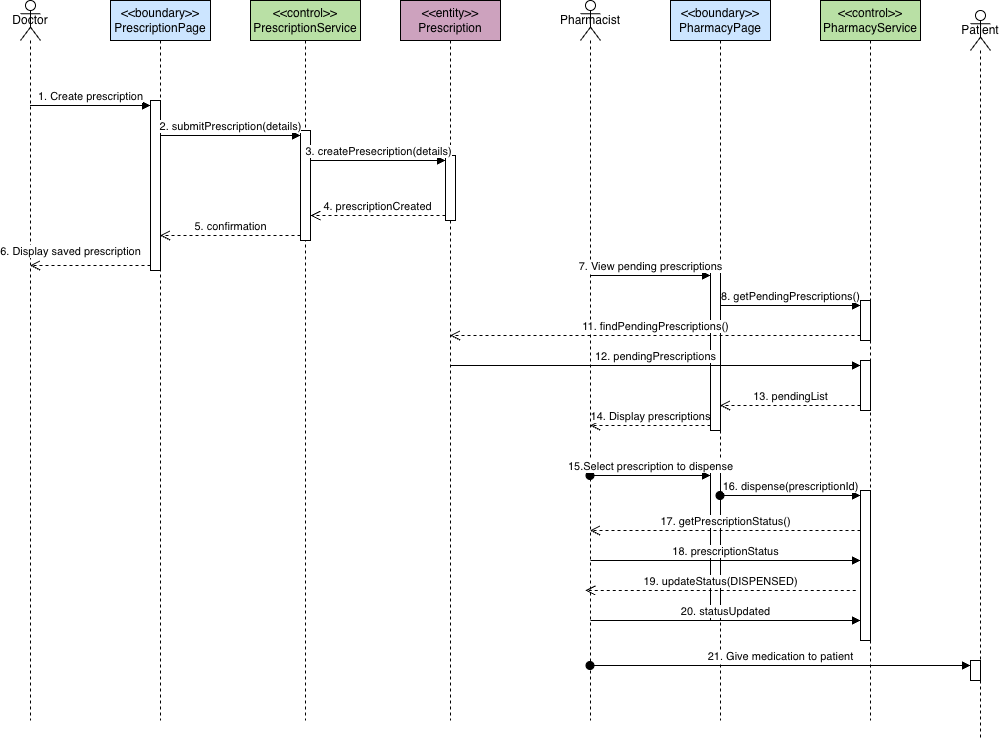

The diagram above was exported from draw.io. Its source (the exported page's mxGraphModel, read from the mxfile embedded in the PNG):
<mxGraphModel dx="1531" dy="1152" grid="1" gridSize="10" guides="1" tooltips="1" connect="1" arrows="1" fold="1" page="1" pageScale="1" pageWidth="850" pageHeight="1100" math="0" shadow="0">
  <root>
    <mxCell id="0" />
    <mxCell id="1" parent="0" />
    <mxCell id="bu3fdW0rKzY6C1avB7iO-1" parent="1" style="shape=umlLifeline;perimeter=lifelinePerimeter;whiteSpace=wrap;html=1;container=1;dropTarget=0;collapsible=0;recursiveResize=0;outlineConnect=0;portConstraint=eastwest;newEdgeStyle={&quot;curved&quot;:0,&quot;rounded&quot;:0};participant=umlActor;" value="Doctor" vertex="1">
      <mxGeometry height="720" width="20" x="30" y="40" as="geometry" />
    </mxCell>
    <mxCell id="bu3fdW0rKzY6C1avB7iO-2" parent="1" style="shape=umlLifeline;perimeter=lifelinePerimeter;whiteSpace=wrap;html=1;container=1;dropTarget=0;collapsible=0;recursiveResize=0;outlineConnect=0;portConstraint=eastwest;newEdgeStyle={&quot;curved&quot;:0,&quot;rounded&quot;:0};fillColor=#CCE5FF;" value="&amp;lt;&amp;lt;boundary&amp;gt;&amp;gt;&lt;div&gt;PrescriptionPage&lt;/div&gt;" vertex="1">
      <mxGeometry height="720" width="100" x="120" y="40" as="geometry" />
    </mxCell>
    <mxCell id="bu3fdW0rKzY6C1avB7iO-9" parent="bu3fdW0rKzY6C1avB7iO-2" style="html=1;points=[[0,0,0,0,5],[0,1,0,0,-5],[1,0,0,0,5],[1,1,0,0,-5]];perimeter=orthogonalPerimeter;outlineConnect=0;targetShapes=umlLifeline;portConstraint=eastwest;newEdgeStyle={&quot;curved&quot;:0,&quot;rounded&quot;:0};" value="" vertex="1">
      <mxGeometry height="170" width="10" x="40" y="100" as="geometry" />
    </mxCell>
    <mxCell id="bu3fdW0rKzY6C1avB7iO-3" parent="1" style="shape=umlLifeline;perimeter=lifelinePerimeter;whiteSpace=wrap;html=1;container=1;dropTarget=0;collapsible=0;recursiveResize=0;outlineConnect=0;portConstraint=eastwest;newEdgeStyle={&quot;curved&quot;:0,&quot;rounded&quot;:0};fillColor=#B9E0A5;" value="&amp;lt;&amp;lt;control&amp;gt;&amp;gt;&lt;div&gt;PrescriptionService&lt;/div&gt;" vertex="1">
      <mxGeometry height="720" width="110" x="260" y="40" as="geometry" />
    </mxCell>
    <mxCell id="bu3fdW0rKzY6C1avB7iO-12" parent="bu3fdW0rKzY6C1avB7iO-3" style="html=1;points=[[0,0,0,0,5],[0,1,0,0,-5],[1,0,0,0,5],[1,1,0,0,-5]];perimeter=orthogonalPerimeter;outlineConnect=0;targetShapes=umlLifeline;portConstraint=eastwest;newEdgeStyle={&quot;curved&quot;:0,&quot;rounded&quot;:0};" value="" vertex="1">
      <mxGeometry height="110" width="10" x="50" y="130" as="geometry" />
    </mxCell>
    <mxCell id="bu3fdW0rKzY6C1avB7iO-4" parent="1" style="shape=umlLifeline;perimeter=lifelinePerimeter;whiteSpace=wrap;html=1;container=1;dropTarget=0;collapsible=0;recursiveResize=0;outlineConnect=0;portConstraint=eastwest;newEdgeStyle={&quot;curved&quot;:0,&quot;rounded&quot;:0};fillColor=#CDA2BE;" value="&amp;lt;&amp;lt;entity&amp;gt;&amp;gt;&lt;div&gt;Prescription&lt;/div&gt;" vertex="1">
      <mxGeometry height="720" width="100" x="410" y="40" as="geometry" />
    </mxCell>
    <mxCell id="bu3fdW0rKzY6C1avB7iO-15" parent="bu3fdW0rKzY6C1avB7iO-4" style="html=1;points=[[0,0,0,0,5],[0,1,0,0,-5],[1,0,0,0,5],[1,1,0,0,-5]];perimeter=orthogonalPerimeter;outlineConnect=0;targetShapes=umlLifeline;portConstraint=eastwest;newEdgeStyle={&quot;curved&quot;:0,&quot;rounded&quot;:0};" value="" vertex="1">
      <mxGeometry height="65" width="10" x="45" y="155" as="geometry" />
    </mxCell>
    <mxCell id="bu3fdW0rKzY6C1avB7iO-5" parent="1" style="shape=umlLifeline;perimeter=lifelinePerimeter;whiteSpace=wrap;html=1;container=1;dropTarget=0;collapsible=0;recursiveResize=0;outlineConnect=0;portConstraint=eastwest;newEdgeStyle={&quot;curved&quot;:0,&quot;rounded&quot;:0};fillColor=#CCE5FF;" value="&amp;lt;&amp;lt;boundary&amp;gt;&amp;gt;&lt;div&gt;PharmacyPage&lt;/div&gt;" vertex="1">
      <mxGeometry height="720" width="100" x="680" y="40" as="geometry" />
    </mxCell>
    <mxCell id="bu3fdW0rKzY6C1avB7iO-18" parent="bu3fdW0rKzY6C1avB7iO-5" style="html=1;points=[[0,0,0,0,5],[0,1,0,0,-5],[1,0,0,0,5],[1,1,0,0,-5]];perimeter=orthogonalPerimeter;outlineConnect=0;targetShapes=umlLifeline;portConstraint=eastwest;newEdgeStyle={&quot;curved&quot;:0,&quot;rounded&quot;:0};" value="" vertex="1">
      <mxGeometry height="160" width="10" x="40" y="270" as="geometry" />
    </mxCell>
    <mxCell id="bu3fdW0rKzY6C1avB7iO-27" parent="bu3fdW0rKzY6C1avB7iO-5" style="html=1;points=[[0,0,0,0,5],[0,1,0,0,-5],[1,0,0,0,5],[1,1,0,0,-5]];perimeter=orthogonalPerimeter;outlineConnect=0;targetShapes=umlLifeline;portConstraint=eastwest;newEdgeStyle={&quot;curved&quot;:0,&quot;rounded&quot;:0};" value="" vertex="1">
      <mxGeometry height="150" width="10" x="40" y="470" as="geometry" />
    </mxCell>
    <mxCell id="bu3fdW0rKzY6C1avB7iO-6" parent="1" style="shape=umlLifeline;perimeter=lifelinePerimeter;whiteSpace=wrap;html=1;container=1;dropTarget=0;collapsible=0;recursiveResize=0;outlineConnect=0;portConstraint=eastwest;newEdgeStyle={&quot;curved&quot;:0,&quot;rounded&quot;:0};participant=umlActor;" value="Pharmacist" vertex="1">
      <mxGeometry height="720" width="20" x="590" y="40" as="geometry" />
    </mxCell>
    <mxCell id="bu3fdW0rKzY6C1avB7iO-7" parent="1" style="shape=umlLifeline;perimeter=lifelinePerimeter;whiteSpace=wrap;html=1;container=1;dropTarget=0;collapsible=0;recursiveResize=0;outlineConnect=0;portConstraint=eastwest;newEdgeStyle={&quot;curved&quot;:0,&quot;rounded&quot;:0};fillColor=#B9E0A5;" value="&amp;lt;&amp;lt;control&amp;gt;&amp;gt;&lt;div&gt;PharmacyService&lt;/div&gt;" vertex="1">
      <mxGeometry height="720" width="100" x="830" y="40" as="geometry" />
    </mxCell>
    <mxCell id="bu3fdW0rKzY6C1avB7iO-21" parent="bu3fdW0rKzY6C1avB7iO-7" style="html=1;points=[[0,0,0,0,5],[0,1,0,0,-5],[1,0,0,0,5],[1,1,0,0,-5]];perimeter=orthogonalPerimeter;outlineConnect=0;targetShapes=umlLifeline;portConstraint=eastwest;newEdgeStyle={&quot;curved&quot;:0,&quot;rounded&quot;:0};" value="" vertex="1">
      <mxGeometry height="40" width="10" x="40" y="300" as="geometry" />
    </mxCell>
    <mxCell id="bu3fdW0rKzY6C1avB7iO-24" parent="bu3fdW0rKzY6C1avB7iO-7" style="html=1;points=[[0,0,0,0,5],[0,1,0,0,-5],[1,0,0,0,5],[1,1,0,0,-5]];perimeter=orthogonalPerimeter;outlineConnect=0;targetShapes=umlLifeline;portConstraint=eastwest;newEdgeStyle={&quot;curved&quot;:0,&quot;rounded&quot;:0};" value="" vertex="1">
      <mxGeometry height="50" width="10" x="40" y="360" as="geometry" />
    </mxCell>
    <mxCell id="bu3fdW0rKzY6C1avB7iO-29" parent="bu3fdW0rKzY6C1avB7iO-7" style="html=1;points=[[0,0,0,0,5],[0,1,0,0,-5],[1,0,0,0,5],[1,1,0,0,-5]];perimeter=orthogonalPerimeter;outlineConnect=0;targetShapes=umlLifeline;portConstraint=eastwest;newEdgeStyle={&quot;curved&quot;:0,&quot;rounded&quot;:0};" value="" vertex="1">
      <mxGeometry height="150" width="10" x="40" y="490" as="geometry" />
    </mxCell>
    <mxCell id="bu3fdW0rKzY6C1avB7iO-8" parent="1" style="shape=umlLifeline;perimeter=lifelinePerimeter;whiteSpace=wrap;html=1;container=1;dropTarget=0;collapsible=0;recursiveResize=0;outlineConnect=0;portConstraint=eastwest;newEdgeStyle={&quot;curved&quot;:0,&quot;rounded&quot;:0};participant=umlActor;" value="Patient" vertex="1">
      <mxGeometry height="730" width="20" x="980" y="50" as="geometry" />
    </mxCell>
    <mxCell id="bu3fdW0rKzY6C1avB7iO-37" parent="bu3fdW0rKzY6C1avB7iO-8" style="html=1;points=[[0,0,0,0,5],[0,1,0,0,-5],[1,0,0,0,5],[1,1,0,0,-5]];perimeter=orthogonalPerimeter;outlineConnect=0;targetShapes=umlLifeline;portConstraint=eastwest;newEdgeStyle={&quot;curved&quot;:0,&quot;rounded&quot;:0};" value="" vertex="1">
      <mxGeometry height="20" width="10" y="650" as="geometry" />
    </mxCell>
    <mxCell id="bu3fdW0rKzY6C1avB7iO-10" edge="1" parent="1" source="bu3fdW0rKzY6C1avB7iO-1" style="html=1;verticalAlign=bottom;endArrow=block;curved=0;rounded=0;entryX=0;entryY=0;entryDx=0;entryDy=5;" target="bu3fdW0rKzY6C1avB7iO-9" value="1. Create prescription">
      <mxGeometry relative="1" as="geometry">
        <mxPoint x="90" y="145" as="sourcePoint" />
      </mxGeometry>
    </mxCell>
    <mxCell id="bu3fdW0rKzY6C1avB7iO-11" edge="1" parent="1" source="bu3fdW0rKzY6C1avB7iO-9" style="html=1;verticalAlign=bottom;endArrow=open;dashed=1;endSize=8;curved=0;rounded=0;exitX=0;exitY=1;exitDx=0;exitDy=-5;" target="bu3fdW0rKzY6C1avB7iO-1" value="6. Display saved prescription">
      <mxGeometry relative="1" x="0.3278" y="-5" as="geometry">
        <mxPoint as="offset" />
        <mxPoint x="90" y="215" as="targetPoint" />
      </mxGeometry>
    </mxCell>
    <mxCell id="bu3fdW0rKzY6C1avB7iO-13" edge="1" parent="1" source="bu3fdW0rKzY6C1avB7iO-2" style="html=1;verticalAlign=bottom;endArrow=block;curved=0;rounded=0;entryX=0;entryY=0;entryDx=0;entryDy=5;" target="bu3fdW0rKzY6C1avB7iO-12" value="2. submitPrescription(details)">
      <mxGeometry relative="1" x="-0.0036" as="geometry">
        <mxPoint as="offset" />
        <mxPoint x="240" y="175" as="sourcePoint" />
      </mxGeometry>
    </mxCell>
    <mxCell id="bu3fdW0rKzY6C1avB7iO-14" edge="1" parent="1" source="bu3fdW0rKzY6C1avB7iO-12" style="html=1;verticalAlign=bottom;endArrow=open;dashed=1;endSize=8;curved=0;rounded=0;exitX=0;exitY=1;exitDx=0;exitDy=-5;" target="bu3fdW0rKzY6C1avB7iO-2" value="5. confirmation">
      <mxGeometry relative="1" as="geometry">
        <mxPoint x="240" y="245" as="targetPoint" />
      </mxGeometry>
    </mxCell>
    <mxCell id="bu3fdW0rKzY6C1avB7iO-16" edge="1" parent="1" style="html=1;verticalAlign=bottom;endArrow=block;curved=0;rounded=0;entryX=0;entryY=0;entryDx=0;entryDy=5;" target="bu3fdW0rKzY6C1avB7iO-15" value="3. createPresecription(details)">
      <mxGeometry relative="1" as="geometry">
        <mxPoint x="320" y="200" as="sourcePoint" />
      </mxGeometry>
    </mxCell>
    <mxCell id="bu3fdW0rKzY6C1avB7iO-17" edge="1" parent="1" source="bu3fdW0rKzY6C1avB7iO-15" style="html=1;verticalAlign=bottom;endArrow=open;dashed=1;endSize=8;curved=0;rounded=0;exitX=0;exitY=1;exitDx=0;exitDy=-5;" target="bu3fdW0rKzY6C1avB7iO-12" value="4. prescriptionCreated">
      <mxGeometry relative="1" as="geometry">
        <mxPoint x="320" y="270" as="targetPoint" />
      </mxGeometry>
    </mxCell>
    <mxCell id="bu3fdW0rKzY6C1avB7iO-19" edge="1" parent="1" source="bu3fdW0rKzY6C1avB7iO-6" style="html=1;verticalAlign=bottom;endArrow=block;curved=0;rounded=0;entryX=0;entryY=0;entryDx=0;entryDy=5;" target="bu3fdW0rKzY6C1avB7iO-18" value="7. View pending prescriptions">
      <mxGeometry relative="1" as="geometry">
        <mxPoint x="650" y="315" as="sourcePoint" />
      </mxGeometry>
    </mxCell>
    <mxCell id="bu3fdW0rKzY6C1avB7iO-20" edge="1" parent="1" source="bu3fdW0rKzY6C1avB7iO-18" style="html=1;verticalAlign=bottom;endArrow=open;dashed=1;endSize=8;curved=0;rounded=0;exitX=0;exitY=1;exitDx=0;exitDy=-5;" target="bu3fdW0rKzY6C1avB7iO-6" value="14. Display prescriptions">
      <mxGeometry relative="1" as="geometry">
        <mxPoint x="650" y="385" as="targetPoint" />
      </mxGeometry>
    </mxCell>
    <mxCell id="bu3fdW0rKzY6C1avB7iO-22" edge="1" parent="1" source="bu3fdW0rKzY6C1avB7iO-5" style="html=1;verticalAlign=bottom;endArrow=block;curved=0;rounded=0;entryX=0;entryY=0;entryDx=0;entryDy=5;" target="bu3fdW0rKzY6C1avB7iO-21" value="8. getPendingPrescriptions()">
      <mxGeometry relative="1" as="geometry">
        <mxPoint x="800" y="345" as="sourcePoint" />
      </mxGeometry>
    </mxCell>
    <mxCell id="bu3fdW0rKzY6C1avB7iO-23" edge="1" parent="1" source="bu3fdW0rKzY6C1avB7iO-21" style="html=1;verticalAlign=bottom;endArrow=open;dashed=1;endSize=8;curved=0;rounded=0;exitX=0;exitY=1;exitDx=0;exitDy=-5;" target="bu3fdW0rKzY6C1avB7iO-4" value="11. findPendingPrescriptions()">
      <mxGeometry relative="1" as="geometry">
        <mxPoint x="800" y="415" as="targetPoint" />
      </mxGeometry>
    </mxCell>
    <mxCell id="bu3fdW0rKzY6C1avB7iO-25" edge="1" parent="1" source="bu3fdW0rKzY6C1avB7iO-4" style="html=1;verticalAlign=bottom;endArrow=block;curved=0;rounded=0;entryX=0;entryY=0;entryDx=0;entryDy=5;" target="bu3fdW0rKzY6C1avB7iO-24" value="12. pendingPrescriptions">
      <mxGeometry relative="1" as="geometry">
        <mxPoint x="800" y="405" as="sourcePoint" />
      </mxGeometry>
    </mxCell>
    <mxCell id="bu3fdW0rKzY6C1avB7iO-26" edge="1" parent="1" source="bu3fdW0rKzY6C1avB7iO-24" style="html=1;verticalAlign=bottom;endArrow=open;dashed=1;endSize=8;curved=0;rounded=0;exitX=0;exitY=1;exitDx=0;exitDy=-5;" target="bu3fdW0rKzY6C1avB7iO-5" value="13. pendingList">
      <mxGeometry relative="1" as="geometry">
        <mxPoint x="800" y="475" as="targetPoint" />
      </mxGeometry>
    </mxCell>
    <mxCell id="bu3fdW0rKzY6C1avB7iO-28" edge="1" parent="1" source="bu3fdW0rKzY6C1avB7iO-6" style="html=1;verticalAlign=bottom;startArrow=oval;endArrow=block;startSize=8;curved=0;rounded=0;entryX=0;entryY=0;entryDx=0;entryDy=5;" target="bu3fdW0rKzY6C1avB7iO-27" value="15.Select prescription to dispense">
      <mxGeometry relative="1" as="geometry">
        <mxPoint x="650" y="505" as="sourcePoint" />
      </mxGeometry>
    </mxCell>
    <mxCell id="bu3fdW0rKzY6C1avB7iO-30" edge="1" parent="1" source="bu3fdW0rKzY6C1avB7iO-5" style="html=1;verticalAlign=bottom;startArrow=oval;endArrow=block;startSize=8;curved=0;rounded=0;entryX=0;entryY=0;entryDx=0;entryDy=5;" target="bu3fdW0rKzY6C1avB7iO-29" value="16. dispense(prescriptionId)">
      <mxGeometry relative="1" as="geometry">
        <mxPoint x="800" y="535" as="sourcePoint" />
      </mxGeometry>
    </mxCell>
    <mxCell id="bu3fdW0rKzY6C1avB7iO-32" edge="1" parent="1" style="html=1;verticalAlign=bottom;endArrow=open;dashed=1;endSize=8;curved=0;rounded=0;" value="17. getPrescriptionStatus()">
      <mxGeometry relative="1" as="geometry">
        <mxPoint x="870" y="570" as="sourcePoint" />
        <mxPoint x="599.5" y="570" as="targetPoint" />
      </mxGeometry>
    </mxCell>
    <mxCell id="bu3fdW0rKzY6C1avB7iO-34" edge="1" parent="1" style="html=1;verticalAlign=bottom;endArrow=block;curved=0;rounded=0;" target="bu3fdW0rKzY6C1avB7iO-29" value="18. prescriptionStatus">
      <mxGeometry relative="1" width="80" as="geometry">
        <mxPoint x="600" y="600" as="sourcePoint" />
        <mxPoint x="680" y="600" as="targetPoint" />
      </mxGeometry>
    </mxCell>
    <mxCell id="bu3fdW0rKzY6C1avB7iO-35" edge="1" parent="1" style="html=1;verticalAlign=bottom;endArrow=open;dashed=1;endSize=8;curved=0;rounded=0;" value="19. updateStatus(DISPENSED)">
      <mxGeometry relative="1" as="geometry">
        <mxPoint x="865.25" y="630" as="sourcePoint" />
        <mxPoint x="594.75" y="630" as="targetPoint" />
      </mxGeometry>
    </mxCell>
    <mxCell id="bu3fdW0rKzY6C1avB7iO-36" edge="1" parent="1" style="html=1;verticalAlign=bottom;endArrow=block;curved=0;rounded=0;" value="20. statusUpdated">
      <mxGeometry relative="1" width="80" as="geometry">
        <mxPoint x="600" y="660" as="sourcePoint" />
        <mxPoint x="870" y="660" as="targetPoint" />
      </mxGeometry>
    </mxCell>
    <mxCell id="bu3fdW0rKzY6C1avB7iO-38" edge="1" parent="1" source="bu3fdW0rKzY6C1avB7iO-6" style="html=1;verticalAlign=bottom;startArrow=oval;endArrow=block;startSize=8;curved=0;rounded=0;entryX=0;entryY=0;entryDx=0;entryDy=5;" target="bu3fdW0rKzY6C1avB7iO-37" value="21. Give medication to patient">
      <mxGeometry relative="1" as="geometry">
        <mxPoint x="910" y="705" as="sourcePoint" />
      </mxGeometry>
    </mxCell>
  </root>
</mxGraphModel>